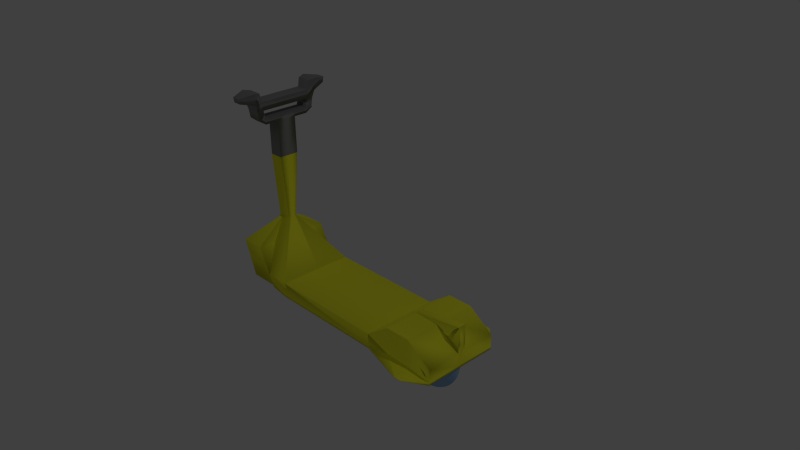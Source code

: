 # Source: SL-RollerFinal_Shot1_.blend  (saved by Blender 2.76.0; exported with 4.5.12 LTS)
import bpy
from mathutils import Matrix  # noqa: F401  (used for matrix-valued properties, if any)

bpy.ops.wm.read_factory_settings(use_empty=True)
scene = bpy.context.scene
scene.name = 'Scene'

# ---- collections
col_collection_1 = bpy.data.collections.new('Collection 1'); scene.collection.children.link(col_collection_1)

# ---- materials (node trees are filled in below, after node groups)
mat_r_der = bpy.data.materials.new('Räder')
mat_r_der.alpha_threshold = 0.0
mat_r_der.diffuse_color = (0.2968, 0.5016, 0.8, 1.0)
mat_r_der.roughness = 0.5
mat_rollerfarbe = bpy.data.materials.new('RollerFarbe')
mat_rollerfarbe.alpha_threshold = 0.0
mat_rollerfarbe.diffuse_color = (1.0, 0.9967, 0.04298, 1.0)
mat_rollerfarbe.roughness = 0.5
mat_rollerfarbe.line_color = (0.0, 0.0, 0.0, 1.0)
mat_rollermetall = bpy.data.materials.new('RollerMetall')
mat_rollermetall.alpha_threshold = 0.0
mat_rollermetall.diffuse_color = (0.2738, 0.2738, 0.2738, 1.0)
mat_rollermetall.roughness = 0.5

# ---- material node trees

# ---- world
world_world = bpy.data.worlds.new('World'); scene.world = world_world
world_world.color = (0.05088, 0.05088, 0.05088)
world_world.use_sun_shadow = False
world_world.sun_shadow_jitter_overblur = 0.0
world_world.cycles.sampling_method = 'MANUAL'
world_world.cycles.sample_map_resolution = 256

# ---- cameras
cam_camera = bpy.data.cameras.new('Camera')
cam_camera.clip_end = 100.0
cam_camera.lens = 35.0
cam_camera.sensor_width = 32.0
cam_camera.sensor_height = 18.0
cam_camera.ortho_scale = 7.314
cam_camera.dof.focus_distance = 0.0

# ---- lights
light_lamp = bpy.data.lights.new('Lamp', 'POINT')
light_lamp.transmission_factor = 0.0
light_lamp.cutoff_distance = 30.0
light_lamp.energy = 100.0
light_lamp.shadow_buffer_clip_start = 1.001
light_lamp.shadow_soft_size = 0.1
light_lamp.shadow_maximum_resolution = 0.006
light_lamp.use_absolute_resolution = True
light_lamp.cycles.use_multiple_importance_sampling = False

# ---- meshes
me_sphere_001 = bpy.data.meshes.new('Sphere.001')
me_sphere_001.from_pydata([(-0.1951, -1.907e-06, 0.9808), (-0.3827, -1.907e-06, 0.9239), (-0.5556, -1.907e-06, 0.8315), (-0.7071, -1.907e-06, 0.7071), (-0.8315, -1.907e-06, 0.5556), (-0.9239, -1.907e-06, 0.3827), (-0.9808, -1.907e-06, 0.1951), (-1.0, -1.907e-06, 1.49e-07), (-0.9808, -1.907e-06, -0.1951), (-0.9239, -1.907e-06, -0.3827), (-0.8315, -1.907e-06, -0.5556), (-0.7071, -1.907e-06, -0.7071), (-0.5556, -1.907e-06, -0.8315), (-0.3827, -1.907e-06, -0.9239), (-0.1951, -1.907e-06, -0.9808), (-0.1913, 0.07495, 0.9808), (-0.3753, 0.147, 0.9239), (-0.5449, 0.2134, 0.8315), (-0.6935, 0.2717, 0.7071), (-0.8155, 0.3194, 0.5556), (-0.9061, 0.3549, 0.3827), (-0.9619, 0.3768, 0.1951), (-0.9808, 0.3842, 1.49e-07), (-0.9619, 0.3768, -0.1951), (-0.9061, 0.3549, -0.3827), (-0.8155, 0.3194, -0.5556), (-0.6935, 0.2717, -0.7071), (-0.5449, 0.2134, -0.8315), (-0.3753, 0.147, -0.9239), (-0.1913, 0.07495, -0.9808), (-0.1802, 0.147, 0.9808), (-0.3536, 0.2884, 0.9239), (-0.5133, 0.4187, 0.8315), (-0.6533, 0.5329, 0.7071), (-0.7682, 0.6266, 0.5556), (-0.8536, 0.6962, 0.3827), (-0.9061, 0.7391, 0.1951), (-0.9239, 0.7536, 1.49e-07), (-0.9061, 0.7391, -0.1951), (-0.8536, 0.6962, -0.3827), (-0.7682, 0.6266, -0.5556), (-0.6533, 0.5329, -0.7071), (-0.5133, 0.4187, -0.8315), (-0.3536, 0.2884, -0.9239), (-0.1802, 0.147, -0.9808), (-0.1622, 0.2134, 0.9808), (-0.3182, 0.4187, 0.9239), (-0.4619, 0.6078, 0.8315), (-0.5879, 0.7736, 0.7071), (-0.6913, 0.9097, 0.5556), (-0.7682, 1.011, 0.3827), (-0.8155, 1.073, 0.1951), (-0.8315, 1.094, 1.49e-07), (-0.8155, 1.073, -0.1951), (-0.7682, 1.011, -0.3827), (-0.6913, 0.9097, -0.5556), (-0.5879, 0.7736, -0.7071), (-0.4619, 0.6078, -0.8315), (-0.3182, 0.4187, -0.9239), (-0.1622, 0.2134, -0.9808), (-0.138, 0.2717, 0.9808), (-0.2706, 0.5329, 0.9239), (-0.3928, 0.7736, 0.8315), (-0.5, 0.9846, 0.7071), (-0.5879, 1.158, 0.5556), (-0.6533, 1.286, 0.3827), (-0.6935, 1.366, 0.1951), (-0.7071, 1.392, 1.49e-07), (-0.6935, 1.366, -0.1951), (-0.6533, 1.286, -0.3827), (-0.5879, 1.158, -0.5556), (-0.5, 0.9846, -0.7071), (-0.3928, 0.7736, -0.8315), (-0.2706, 0.5329, -0.9239), (-0.1379, 0.2717, -0.9808), (-0.1084, 0.3194, 0.9808), (-0.2126, 0.6266, 0.9239), (-0.3087, 0.9097, 0.8315), (-0.3928, 1.158, 0.7071), (-0.4619, 1.361, 0.5556), (-0.5133, 1.513, 0.3827), (-0.5449, 1.606, 0.1951), (-0.5556, 1.637, 1.49e-07), (-0.5449, 1.606, -0.1951), (-0.5133, 1.513, -0.3827), (-0.4619, 1.361, -0.5556), (-0.3928, 1.158, -0.7071), (-0.3087, 0.9097, -0.8315), (-0.2126, 0.6266, -0.9239), (-0.1084, 0.3194, -0.9808), (-0.07466, 0.3549, 0.9808), (-0.1464, 0.6962, 0.9239), (-0.2126, 1.011, 0.8315), (-0.2706, 1.286, 0.7071), (-0.3182, 1.513, 0.5556), (-0.3536, 1.681, 0.3827), (-0.3753, 1.784, 0.1951), (-0.3827, 1.819, 1.49e-07), (-0.3753, 1.784, -0.1951), (-0.3536, 1.681, -0.3827), (-0.3182, 1.513, -0.5556), (-0.2706, 1.286, -0.7071), (-0.2126, 1.011, -0.8315), (-0.1464, 0.6962, -0.9239), (-0.07466, 0.3549, -0.9808), (-0.03806, 0.3768, 0.9808), (-0.07466, 0.7391, 0.9239), (-0.1084, 1.073, 0.8315), (-0.1379, 1.366, 0.7071), (-0.1622, 1.606, 0.5556), (-0.1802, 1.784, 0.3827), (-0.1913, 1.894, 0.1951), (-0.1951, 1.931, 1.49e-07), (-0.1913, 1.894, -0.1951), (-0.1802, 1.784, -0.3827), (-0.1622, 1.606, -0.5556), (-0.1379, 1.366, -0.7071), (-0.1084, 1.073, -0.8315), (-0.07466, 0.7391, -0.9239), (-0.03806, 0.3768, -0.9808), (-5.364e-07, 0.3842, 0.9808), (-5.364e-07, 0.7536, 0.9239), (-5.364e-07, 1.094, 0.8315), (-5.364e-07, 1.392, 0.7071), (-5.364e-07, 1.637, 0.5556), (-5.364e-07, 1.819, 0.3827), (-5.364e-07, 1.931, 0.1951), (-5.364e-07, 1.969, 1.49e-07), (-5.364e-07, 1.931, -0.1951), (-5.364e-07, 1.819, -0.3827), (-5.364e-07, 1.637, -0.5556), (-5.364e-07, 1.392, -0.7071), (-5.364e-07, 1.094, -0.8315), (-5.364e-07, 0.7536, -0.9239), (-5.364e-07, 0.3842, -0.9808), (0.03806, 0.3768, 0.9808), (0.07466, 0.7391, 0.9239), (0.1084, 1.073, 0.8315), (0.1379, 1.366, 0.7071), (0.1622, 1.606, 0.5556), (0.1802, 1.784, 0.3827), (0.1913, 1.894, 0.1951), (0.1951, 1.931, 1.49e-07), (0.1913, 1.894, -0.1951), (0.1802, 1.784, -0.3827), (0.1622, 1.606, -0.5556), (0.1379, 1.366, -0.7071), (0.1084, 1.073, -0.8315), (0.07466, 0.7391, -0.9239), (0.03806, 0.3768, -0.9808), (0.07466, 0.3549, 0.9808), (0.1464, 0.6962, 0.9239), (0.2126, 1.011, 0.8315), (0.2706, 1.286, 0.7071), (0.3182, 1.513, 0.5556), (0.3536, 1.681, 0.3827), (0.3753, 1.784, 0.1951), (0.3827, 1.819, 1.49e-07), (0.3753, 1.784, -0.1951), (0.3536, 1.681, -0.3827), (0.3182, 1.513, -0.5556), (0.2706, 1.286, -0.7071), (0.2126, 1.011, -0.8315), (0.1464, 0.6962, -0.9239), (0.07466, 0.3549, -0.9808), (0.1084, 0.3194, 0.9808), (0.2126, 0.6266, 0.9239), (0.3087, 0.9097, 0.8315), (0.3928, 1.158, 0.7071), (0.4619, 1.361, 0.5556), (0.5133, 1.513, 0.3827), (0.5449, 1.606, 0.1951), (0.5556, 1.637, 1.49e-07), (0.5449, 1.606, -0.1951), (0.5133, 1.513, -0.3827), (0.4619, 1.361, -0.5556), (0.3928, 1.158, -0.7071), (0.3087, 0.9097, -0.8315), (0.2126, 0.6266, -0.9239), (0.1084, 0.3194, -0.9808), (0.1379, 0.2717, 0.9808), (0.2706, 0.5329, 0.9239), (0.3928, 0.7736, 0.8315), (0.5, 0.9846, 0.7071), (0.5879, 1.158, 0.5556), (0.6533, 1.286, 0.3827), (0.6935, 1.366, 0.1951), (0.7071, 1.392, 1.49e-07), (0.6935, 1.366, -0.1951), (0.6533, 1.286, -0.3827), (0.5879, 1.158, -0.5556), (0.5, 0.9846, -0.7071), (0.3928, 0.7736, -0.8315), (0.2706, 0.5329, -0.9239), (0.1379, 0.2717, -0.9808), (0.1622, 0.2134, 0.9808), (0.3182, 0.4187, 0.9239), (0.4619, 0.6078, 0.8315), (0.5879, 0.7736, 0.7071), (0.6913, 0.9097, 0.5556), (0.7682, 1.011, 0.3827), (0.8155, 1.073, 0.1951), (0.8315, 1.094, 1.49e-07), (0.8155, 1.073, -0.1951), (0.7682, 1.011, -0.3827), (0.6913, 0.9097, -0.5556), (0.5879, 0.7736, -0.7071), (0.4619, 0.6078, -0.8315), (0.3182, 0.4187, -0.9239), (0.1622, 0.2134, -0.9808), (0.1802, 0.147, 0.9808), (0.3536, 0.2884, 0.9239), (0.5133, 0.4187, 0.8315), (0.6533, 0.5329, 0.7071), (0.7682, 0.6266, 0.5556), (0.8536, 0.6962, 0.3827), (0.9061, 0.7391, 0.1951), (0.9239, 0.7536, 1.49e-07), (0.9061, 0.7391, -0.1951), (0.8536, 0.6962, -0.3827), (0.7682, 0.6266, -0.5556), (0.6533, 0.5329, -0.7071), (0.5133, 0.4187, -0.8315), (0.3536, 0.2884, -0.9239), (0.1802, 0.147, -0.9808), (0.1913, 0.07495, 0.9808), (0.3753, 0.147, 0.9239), (0.5449, 0.2134, 0.8315), (0.6935, 0.2717, 0.7071), (0.8155, 0.3194, 0.5556), (0.9061, 0.3549, 0.3827), (0.9619, 0.3768, 0.1951), (0.9808, 0.3842, 1.49e-07), (0.9619, 0.3768, -0.1951), (0.9061, 0.3549, -0.3827), (0.8155, 0.3194, -0.5556), (0.6935, 0.2717, -0.7071), (0.5449, 0.2134, -0.8315), (0.3753, 0.147, -0.9239), (0.1913, 0.07495, -0.9808), (0.1951, -1.907e-06, 0.9808), (0.3827, -1.907e-06, 0.9239), (0.5556, -1.907e-06, 0.8315), (0.7071, -1.907e-06, 0.7071), (0.8315, -1.907e-06, 0.5556), (0.9239, -1.907e-06, 0.3827), (0.9808, -1.907e-06, 0.1951), (1.0, -1.907e-06, 1.49e-07), (0.9808, -1.907e-06, -0.1951), (0.9239, -1.907e-06, -0.3827), (0.8315, -1.907e-06, -0.5556), (0.7071, -1.907e-06, -0.7071), (0.5556, -1.907e-06, -0.8315), (0.3827, -1.907e-06, -0.9239), (0.1951, -1.907e-06, -0.9808), (0.1913, -0.07495, 0.9808), (0.3753, -0.147, 0.9239), (0.5449, -0.2134, 0.8315), (0.6935, -0.2717, 0.7071), (0.8155, -0.3194, 0.5556), (0.9061, -0.3549, 0.3827), (0.9619, -0.3768, 0.1951), (0.9808, -0.3842, 1.49e-07), (0.9619, -0.3768, -0.1951), (0.9061, -0.3549, -0.3827), (0.8155, -0.3194, -0.5556), (0.6935, -0.2717, -0.7071), (0.5449, -0.2134, -0.8315), (0.3753, -0.147, -0.9239), (0.1913, -0.07495, -0.9808), (0.1802, -0.147, 0.9808), (0.3536, -0.2884, 0.9239), (0.5133, -0.4187, 0.8315), (0.6533, -0.5329, 0.7071), (0.7682, -0.6266, 0.5556), (0.8536, -0.6962, 0.3827), (0.9061, -0.7391, 0.1951), (0.9239, -0.7536, 1.49e-07), (0.9061, -0.7391, -0.1951), (0.8536, -0.6962, -0.3827), (0.7682, -0.6266, -0.5556), (0.6533, -0.5329, -0.7071), (0.5133, -0.4187, -0.8315), (0.3536, -0.2884, -0.9239), (0.1802, -0.147, -0.9808), (0.1622, -0.2134, 0.9808), (0.3182, -0.4187, 0.9239), (0.4619, -0.6078, 0.8315), (0.5879, -0.7736, 0.7071), (0.6913, -0.9097, 0.5556), (0.7682, -1.011, 0.3827), (0.8155, -1.073, 0.1951), (0.8315, -1.094, 1.49e-07), (0.8155, -1.073, -0.1951), (0.7682, -1.011, -0.3827), (0.6913, -0.9097, -0.5556), (0.5879, -0.7736, -0.7071), (0.4619, -0.6078, -0.8315), (0.3182, -0.4187, -0.9239), (0.1622, -0.2134, -0.9808), (0.1379, -0.2717, 0.9808), (0.2706, -0.5329, 0.9239), (0.3928, -0.7736, 0.8315), (0.5, -0.9846, 0.7071), (0.5879, -1.158, 0.5556), (0.6533, -1.286, 0.3827), (0.6935, -1.366, 0.1951), (0.7071, -1.392, 1.49e-07), (0.6935, -1.366, -0.1951), (0.6533, -1.286, -0.3827), (0.5879, -1.158, -0.5556), (0.5, -0.9846, -0.7071), (0.3928, -0.7736, -0.8315), (0.2706, -0.5329, -0.9239), (0.1379, -0.2717, -0.9808), (0.1084, -0.3194, 0.9808), (0.2126, -0.6266, 0.9239), (0.3087, -0.9097, 0.8315), (0.3928, -1.158, 0.7071), (0.4619, -1.361, 0.5556), (0.5133, -1.513, 0.3827), (0.5449, -1.606, 0.1951), (0.5556, -1.637, 1.49e-07), (0.5449, -1.606, -0.1951), (0.5133, -1.513, -0.3827), (0.4619, -1.361, -0.5556), (0.3928, -1.158, -0.7071), (0.3087, -0.9097, -0.8315), (0.2126, -0.6266, -0.9239), (0.1084, -0.3194, -0.9808), (-5.364e-07, -1.907e-06, -1.0), (0.07466, -0.3549, 0.9808), (0.1464, -0.6962, 0.9239), (0.2126, -1.011, 0.8315), (0.2706, -1.286, 0.7071), (0.3182, -1.513, 0.5556), (0.3536, -1.681, 0.3827), (0.3753, -1.784, 0.1951), (0.3827, -1.819, 1.49e-07), (0.3753, -1.784, -0.1951), (0.3536, -1.681, -0.3827), (0.3182, -1.513, -0.5556), (0.2706, -1.286, -0.7071), (0.2126, -1.011, -0.8315), (0.1464, -0.6962, -0.9239), (0.07466, -0.3549, -0.9808), (0.03806, -0.3768, 0.9808), (0.07466, -0.7391, 0.9239), (0.1084, -1.073, 0.8315), (0.1379, -1.366, 0.7071), (0.1622, -1.606, 0.5556), (0.1802, -1.784, 0.3827), (0.1913, -1.894, 0.1951), (0.1951, -1.931, 1.49e-07), (0.1913, -1.894, -0.1951), (0.1802, -1.784, -0.3827), (0.1622, -1.606, -0.5556), (0.1379, -1.366, -0.7071), (0.1084, -1.073, -0.8315), (0.07466, -0.7391, -0.9239), (0.03806, -0.3768, -0.9808), (-5.364e-07, -0.3842, 0.9808), (-5.364e-07, -0.7536, 0.9239), (-5.364e-07, -1.094, 0.8315), (-5.364e-07, -1.392, 0.7071), (-5.364e-07, -1.637, 0.5556), (-5.364e-07, -1.819, 0.3827), (-5.364e-07, -1.931, 0.1951), (-5.364e-07, -1.969, 1.49e-07), (-5.364e-07, -1.931, -0.1951), (-5.364e-07, -1.819, -0.3827), (-5.364e-07, -1.637, -0.5556), (-5.364e-07, -1.392, -0.7071), (-5.364e-07, -1.094, -0.8315), (-5.364e-07, -0.7536, -0.9239), (-5.364e-07, -0.3842, -0.9808), (-0.03806, -0.3768, 0.9808), (-0.07466, -0.7391, 0.9239), (-0.1084, -1.073, 0.8315), (-0.138, -1.366, 0.7071), (-0.1622, -1.606, 0.5556), (-0.1802, -1.784, 0.3827), (-0.1913, -1.894, 0.1951), (-0.1951, -1.931, 1.49e-07), (-0.1913, -1.894, -0.1951), (-0.1802, -1.784, -0.3827), (-0.1622, -1.606, -0.5556), (-0.138, -1.366, -0.7071), (-0.1084, -1.073, -0.8315), (-0.07466, -0.7391, -0.9239), (-0.03806, -0.3768, -0.9808), (-0.07466, -0.3549, 0.9808), (-0.1464, -0.6962, 0.9239), (-0.2126, -1.011, 0.8315), (-0.2706, -1.286, 0.7071), (-0.3182, -1.513, 0.5556), (-0.3536, -1.681, 0.3827), (-0.3753, -1.784, 0.1951), (-0.3827, -1.819, 1.49e-07), (-0.3753, -1.784, -0.1951), (-0.3536, -1.681, -0.3827), (-0.3182, -1.513, -0.5556), (-0.2706, -1.286, -0.7071), (-0.2126, -1.011, -0.8315), (-0.1464, -0.6962, -0.9239), (-0.07466, -0.3549, -0.9808), (-0.1084, -0.3194, 0.9808), (-0.2126, -0.6266, 0.9239), (-0.3087, -0.9097, 0.8315), (-0.3928, -1.158, 0.7071), (-0.4619, -1.361, 0.5556), (-0.5133, -1.513, 0.3827), (-0.5449, -1.606, 0.1951), (-0.5556, -1.637, 1.49e-07), (-0.5449, -1.606, -0.1951), (-0.5133, -1.513, -0.3827), (-0.4619, -1.361, -0.5556), (-0.3928, -1.158, -0.7071), (-0.3087, -0.9097, -0.8315), (-0.2126, -0.6266, -0.9239), (-0.1084, -0.3194, -0.9808), (-0.138, -0.2717, 0.9808), (-0.2706, -0.5329, 0.9239), (-0.3928, -0.7736, 0.8315), (-0.5, -0.9846, 0.7071), (-0.5879, -1.158, 0.5556), (-0.6533, -1.286, 0.3827), (-0.6935, -1.366, 0.1951), (-0.7071, -1.392, 1.49e-07), (-0.6935, -1.366, -0.1951), (-0.6533, -1.286, -0.3827), (-0.5879, -1.158, -0.5556), (-0.5, -0.9846, -0.7071), (-0.3928, -0.7736, -0.8315), (-0.2706, -0.5329, -0.9239), (-0.1379, -0.2717, -0.9808), (-0.1622, -0.2134, 0.9808), (-0.3182, -0.4187, 0.9239), (-0.4619, -0.6078, 0.8315), (-0.5879, -0.7736, 0.7071), (-0.6913, -0.9097, 0.5556), (-0.7682, -1.011, 0.3827), (-0.8155, -1.073, 0.1951), (-0.8315, -1.094, 1.49e-07), (-0.8155, -1.073, -0.1951), (-0.7682, -1.011, -0.3827), (-0.6913, -0.9097, -0.5556), (-0.5879, -0.7736, -0.7071), (-0.4619, -0.6078, -0.8315), (-0.3182, -0.4187, -0.9239), (-0.1622, -0.2134, -0.9808), (-5.364e-07, -1.907e-06, 1.0), (-0.1802, -0.147, 0.9808), (-0.3536, -0.2884, 0.9239), (-0.5133, -0.4187, 0.8315), (-0.6533, -0.5329, 0.7071), (-0.7682, -0.6266, 0.5556), (-0.8536, -0.6962, 0.3827), (-0.9061, -0.7391, 0.1951), (-0.9239, -0.7536, 1.49e-07), (-0.9061, -0.7391, -0.1951), (-0.8536, -0.6962, -0.3827), (-0.7682, -0.6266, -0.5556), (-0.6533, -0.5329, -0.7071), (-0.5133, -0.4187, -0.8315), (-0.3536, -0.2884, -0.9239), (-0.1802, -0.147, -0.9808), (-0.1913, -0.07495, 0.9808), (-0.3753, -0.147, 0.9239), (-0.5449, -0.2134, 0.8315), (-0.6935, -0.2717, 0.7071), (-0.8155, -0.3194, 0.5556), (-0.9061, -0.3549, 0.3827), (-0.9619, -0.3768, 0.1951), (-0.9808, -0.3842, 1.49e-07), (-0.9619, -0.3768, -0.1951), (-0.9061, -0.3549, -0.3827), (-0.8155, -0.3194, -0.5556), (-0.6935, -0.2717, -0.7071), (-0.5449, -0.2134, -0.8315), (-0.3753, -0.147, -0.9239), (-0.1913, -0.07495, -0.9808)], [], [(14, 13, 28, 29), (7, 6, 21, 22), (8, 7, 22, 23), (1, 0, 15, 16), (9, 8, 23, 24), (2, 1, 16, 17), (10, 9, 24, 25), (3, 2, 17, 18), (11, 10, 25, 26), (4, 3, 18, 19), (12, 11, 26, 27), (5, 4, 19, 20), (13, 12, 27, 28), (6, 5, 20, 21), (28, 27, 42, 43), (21, 20, 35, 36), (29, 28, 43, 44), (22, 21, 36, 37), (23, 22, 37, 38), (16, 15, 30, 31), (24, 23, 38, 39), (17, 16, 31, 32), (25, 24, 39, 40), (18, 17, 32, 33), (26, 25, 40, 41), (19, 18, 33, 34), (27, 26, 41, 42), (20, 19, 34, 35), (32, 31, 46, 47), (40, 39, 54, 55), (33, 32, 47, 48), (41, 40, 55, 56), (34, 33, 48, 49), (42, 41, 56, 57), (35, 34, 49, 50), (43, 42, 57, 58), (36, 35, 50, 51), (44, 43, 58, 59), (37, 36, 51, 52), (38, 37, 52, 53), (31, 30, 45, 46), (39, 38, 53, 54), (51, 50, 65, 66), (59, 58, 73, 74), (52, 51, 66, 67), (53, 52, 67, 68), (46, 45, 60, 61), (54, 53, 68, 69), (47, 46, 61, 62), (55, 54, 69, 70), (48, 47, 62, 63), (56, 55, 70, 71), (49, 48, 63, 64), (57, 56, 71, 72), (50, 49, 64, 65), (58, 57, 72, 73), (70, 69, 84, 85), (63, 62, 77, 78), (71, 70, 85, 86), (64, 63, 78, 79), (72, 71, 86, 87), (65, 64, 79, 80), (73, 72, 87, 88), (66, 65, 80, 81), (74, 73, 88, 89), (67, 66, 81, 82), (68, 67, 82, 83), (61, 60, 75, 76), (69, 68, 83, 84), (62, 61, 76, 77), (89, 88, 103, 104), (82, 81, 96, 97), (83, 82, 97, 98), (76, 75, 90, 91), (84, 83, 98, 99), (77, 76, 91, 92), (85, 84, 99, 100), (78, 77, 92, 93), (86, 85, 100, 101), (79, 78, 93, 94), (87, 86, 101, 102), (80, 79, 94, 95), (88, 87, 102, 103), (81, 80, 95, 96), (93, 92, 107, 108), (101, 100, 115, 116), (94, 93, 108, 109), (102, 101, 116, 117), (95, 94, 109, 110), (103, 102, 117, 118), (96, 95, 110, 111), (104, 103, 118, 119), (97, 96, 111, 112), (98, 97, 112, 113), (91, 90, 105, 106), (99, 98, 113, 114), (92, 91, 106, 107), (100, 99, 114, 115), (112, 111, 126, 127), (113, 112, 127, 128), (106, 105, 120, 121), (114, 113, 128, 129), (107, 106, 121, 122), (115, 114, 129, 130), (108, 107, 122, 123), (116, 115, 130, 131), (109, 108, 123, 124), (117, 116, 131, 132), (110, 109, 124, 125), (118, 117, 132, 133), (111, 110, 125, 126), (119, 118, 133, 134), (131, 130, 145, 146), (124, 123, 138, 139), (132, 131, 146, 147), (125, 124, 139, 140), (133, 132, 147, 148), (126, 125, 140, 141), (134, 133, 148, 149), (127, 126, 141, 142), (128, 127, 142, 143), (121, 120, 135, 136), (129, 128, 143, 144), (122, 121, 136, 137), (130, 129, 144, 145), (123, 122, 137, 138), (143, 142, 157, 158), (136, 135, 150, 151), (144, 143, 158, 159), (137, 136, 151, 152), (145, 144, 159, 160), (138, 137, 152, 153), (146, 145, 160, 161), (139, 138, 153, 154), (147, 146, 161, 162), (140, 139, 154, 155), (148, 147, 162, 163), (141, 140, 155, 156), (149, 148, 163, 164), (142, 141, 156, 157), (162, 161, 176, 177), (155, 154, 169, 170), (163, 162, 177, 178), (156, 155, 170, 171), (164, 163, 178, 179), (157, 156, 171, 172), (158, 157, 172, 173), (151, 150, 165, 166), (159, 158, 173, 174), (152, 151, 166, 167), (160, 159, 174, 175), (153, 152, 167, 168), (161, 160, 175, 176), (154, 153, 168, 169), (166, 165, 180, 181), (174, 173, 188, 189), (167, 166, 181, 182), (175, 174, 189, 190), (168, 167, 182, 183), (176, 175, 190, 191), (169, 168, 183, 184), (177, 176, 191, 192), (170, 169, 184, 185), (178, 177, 192, 193), (171, 170, 185, 186), (179, 178, 193, 194), (172, 171, 186, 187), (173, 172, 187, 188), (185, 184, 199, 200), (193, 192, 207, 208), (186, 185, 200, 201), (194, 193, 208, 209), (187, 186, 201, 202), (188, 187, 202, 203), (181, 180, 195, 196), (189, 188, 203, 204), (182, 181, 196, 197), (190, 189, 204, 205), (183, 182, 197, 198), (191, 190, 205, 206), (184, 183, 198, 199), (192, 191, 206, 207), (204, 203, 218, 219), (197, 196, 211, 212), (205, 204, 219, 220), (198, 197, 212, 213), (206, 205, 220, 221), (199, 198, 213, 214), (207, 206, 221, 222), (200, 199, 214, 215), (208, 207, 222, 223), (201, 200, 215, 216), (209, 208, 223, 224), (202, 201, 216, 217), (203, 202, 217, 218), (196, 195, 210, 211), (223, 222, 237, 238), (216, 215, 230, 231), (224, 223, 238, 239), (217, 216, 231, 232), (218, 217, 232, 233), (211, 210, 225, 226), (219, 218, 233, 234), (212, 211, 226, 227), (220, 219, 234, 235), (213, 212, 227, 228), (221, 220, 235, 236), (214, 213, 228, 229), (222, 221, 236, 237), (215, 214, 229, 230), (227, 226, 241, 242), (235, 234, 249, 250), (228, 227, 242, 243), (236, 235, 250, 251), (229, 228, 243, 244), (237, 236, 251, 252), (230, 229, 244, 245), (238, 237, 252, 253), (231, 230, 245, 246), (239, 238, 253, 254), (232, 231, 246, 247), (233, 232, 247, 248), (226, 225, 240, 241), (234, 233, 248, 249), (246, 245, 260, 261), (254, 253, 268, 269), (247, 246, 261, 262), (248, 247, 262, 263), (241, 240, 255, 256), (249, 248, 263, 264), (242, 241, 256, 257), (250, 249, 264, 265), (243, 242, 257, 258), (251, 250, 265, 266), (244, 243, 258, 259), (252, 251, 266, 267), (245, 244, 259, 260), (253, 252, 267, 268), (265, 264, 279, 280), (258, 257, 272, 273), (266, 265, 280, 281), (259, 258, 273, 274), (267, 266, 281, 282), (260, 259, 274, 275), (268, 267, 282, 283), (261, 260, 275, 276), (269, 268, 283, 284), (262, 261, 276, 277), (263, 262, 277, 278), (256, 255, 270, 271), (264, 263, 278, 279), (257, 256, 271, 272), (284, 283, 298, 299), (277, 276, 291, 292), (278, 277, 292, 293), (271, 270, 285, 286), (279, 278, 293, 294), (272, 271, 286, 287), (280, 279, 294, 295), (273, 272, 287, 288), (281, 280, 295, 296), (274, 273, 288, 289), (282, 281, 296, 297), (275, 274, 289, 290), (283, 282, 297, 298), (276, 275, 290, 291), (296, 295, 310, 311), (289, 288, 303, 304), (297, 296, 311, 312), (290, 289, 304, 305), (298, 297, 312, 313), (291, 290, 305, 306), (299, 298, 313, 314), (292, 291, 306, 307), (293, 292, 307, 308), (286, 285, 300, 301), (294, 293, 308, 309), (287, 286, 301, 302), (295, 294, 309, 310), (288, 287, 302, 303), (308, 307, 322, 323), (301, 300, 315, 316), (309, 308, 323, 324), (302, 301, 316, 317), (310, 309, 324, 325), (303, 302, 317, 318), (311, 310, 325, 326), (304, 303, 318, 319), (312, 311, 326, 327), (305, 304, 319, 320), (313, 312, 327, 328), (306, 305, 320, 321), (314, 313, 328, 329), (307, 306, 321, 322), (319, 318, 334, 335), (327, 326, 342, 343), (320, 319, 335, 336), (328, 327, 343, 344), (321, 320, 336, 337), (329, 328, 344, 345), (322, 321, 337, 338), (323, 322, 338, 339), (316, 315, 331, 332), (324, 323, 339, 340), (317, 316, 332, 333), (325, 324, 340, 341), (318, 317, 333, 334), (326, 325, 341, 342), (339, 338, 353, 354), (332, 331, 346, 347), (340, 339, 354, 355), (333, 332, 347, 348), (341, 340, 355, 356), (334, 333, 348, 349), (342, 341, 356, 357), (335, 334, 349, 350), (343, 342, 357, 358), (336, 335, 350, 351), (344, 343, 358, 359), (337, 336, 351, 352), (345, 344, 359, 360), (338, 337, 352, 353), (358, 357, 372, 373), (351, 350, 365, 366), (359, 358, 373, 374), (352, 351, 366, 367), (360, 359, 374, 375), (353, 352, 367, 368), (354, 353, 368, 369), (347, 346, 361, 362), (355, 354, 369, 370), (348, 347, 362, 363), (356, 355, 370, 371), (349, 348, 363, 364), (357, 356, 371, 372), (350, 349, 364, 365), (362, 361, 376, 377), (370, 369, 384, 385), (363, 362, 377, 378), (371, 370, 385, 386), (364, 363, 378, 379), (372, 371, 386, 387), (365, 364, 379, 380), (373, 372, 387, 388), (366, 365, 380, 381), (374, 373, 388, 389), (367, 366, 381, 382), (375, 374, 389, 390), (368, 367, 382, 383), (369, 368, 383, 384), (381, 380, 395, 396), (389, 388, 403, 404), (382, 381, 396, 397), (390, 389, 404, 405), (383, 382, 397, 398), (384, 383, 398, 399), (377, 376, 391, 392), (385, 384, 399, 400), (378, 377, 392, 393), (386, 385, 400, 401), (379, 378, 393, 394), (387, 386, 401, 402), (380, 379, 394, 395), (388, 387, 402, 403), (400, 399, 414, 415), (393, 392, 407, 408), (401, 400, 415, 416), (394, 393, 408, 409), (402, 401, 416, 417), (395, 394, 409, 410), (403, 402, 417, 418), (396, 395, 410, 411), (404, 403, 418, 419), (397, 396, 411, 412), (405, 404, 419, 420), (398, 397, 412, 413), (399, 398, 413, 414), (392, 391, 406, 407), (419, 418, 433, 434), (412, 411, 426, 427), (420, 419, 434, 435), (413, 412, 427, 428), (414, 413, 428, 429), (407, 406, 421, 422), (415, 414, 429, 430), (408, 407, 422, 423), (416, 415, 430, 431), (409, 408, 423, 424), (417, 416, 431, 432), (410, 409, 424, 425), (418, 417, 432, 433), (411, 410, 425, 426), (431, 430, 445, 446), (424, 423, 438, 439), (432, 431, 446, 447), (425, 424, 439, 440), (433, 432, 447, 448), (426, 425, 440, 441), (434, 433, 448, 449), (427, 426, 441, 442), (435, 434, 449, 450), (428, 427, 442, 443), (429, 428, 443, 444), (422, 421, 436, 437), (430, 429, 444, 445), (423, 422, 437, 438), (450, 449, 465, 466), (443, 442, 458, 459), (444, 443, 459, 460), (437, 436, 452, 453), (445, 444, 460, 461), (438, 437, 453, 454), (446, 445, 461, 462), (439, 438, 454, 455), (447, 446, 462, 463), (440, 439, 455, 456), (448, 447, 463, 464), (441, 440, 456, 457), (449, 448, 464, 465), (442, 441, 457, 458), (455, 454, 469, 470), (463, 462, 477, 478), (456, 455, 470, 471), (464, 463, 478, 479), (457, 456, 471, 472), (465, 464, 479, 480), (458, 457, 472, 473), (466, 465, 480, 481), (459, 458, 473, 474), (460, 459, 474, 475), (453, 452, 467, 468), (461, 460, 475, 476), (454, 453, 468, 469), (462, 461, 476, 477), (0, 451, 15), (330, 14, 29), (15, 451, 30), (330, 29, 44), (30, 451, 45), (330, 44, 59), (45, 451, 60), (330, 59, 74), (60, 451, 75), (330, 74, 89), (75, 451, 90), (330, 89, 104), (90, 451, 105), (330, 104, 119), (105, 451, 120), (330, 119, 134), (120, 451, 135), (330, 134, 149), (330, 149, 164), (135, 451, 150), (150, 451, 165), (330, 164, 179), (165, 451, 180), (330, 179, 194), (180, 451, 195), (330, 194, 209), (195, 451, 210), (330, 209, 224), (210, 451, 225), (330, 224, 239), (225, 451, 240), (330, 239, 254), (240, 451, 255), (330, 254, 269), (255, 451, 270), (330, 269, 284), (270, 451, 285), (330, 284, 299), (285, 451, 300), (330, 299, 314), (300, 451, 315), (330, 314, 329), (315, 451, 331), (330, 329, 345), (331, 451, 346), (330, 345, 360), (346, 451, 361), (330, 360, 375), (361, 451, 376), (330, 375, 390), (376, 451, 391), (330, 390, 405), (391, 451, 406), (330, 405, 420), (406, 451, 421), (330, 420, 435), (421, 451, 436), (330, 435, 450), (436, 451, 452), (330, 450, 466), (452, 451, 467), (330, 466, 481), (474, 473, 6, 7), (467, 451, 0), (330, 481, 14), (475, 474, 7, 8), (468, 467, 0, 1), (476, 475, 8, 9), (469, 468, 1, 2), (477, 476, 9, 10), (470, 469, 2, 3), (478, 477, 10, 11), (471, 470, 3, 4), (479, 478, 11, 12), (472, 471, 4, 5), (480, 479, 12, 13), (473, 472, 5, 6), (481, 480, 13, 14)])
me_sphere_001.polygons.foreach_set('use_smooth', [True] * 512)
me_sphere_001.materials.append(mat_r_der)
me_sphere_001.use_remesh_preserve_volume = False
me_sphere_001.use_remesh_preserve_attributes = False
me_sphere_001.use_mirror_vertex_groups = False
me_sphere_001.update()
me_sphere = bpy.data.meshes.new('Sphere')
me_sphere.from_pydata([(-0.1951, -1.907e-06, 0.9808), (-0.3827, -1.907e-06, 0.9239), (-0.5556, -1.907e-06, 0.8315), (-0.7071, -1.907e-06, 0.7071), (-0.8315, -1.907e-06, 0.5556), (-0.9239, -1.907e-06, 0.3827), (-0.9808, -1.907e-06, 0.1951), (-1.0, -1.907e-06, 1.49e-07), (-0.9808, -1.907e-06, -0.1951), (-0.9239, -1.907e-06, -0.3827), (-0.8315, -1.907e-06, -0.5556), (-0.7071, -1.907e-06, -0.7071), (-0.5556, -1.907e-06, -0.8315), (-0.3827, -1.907e-06, -0.9239), (-0.1951, -1.907e-06, -0.9808), (-0.1913, 0.07495, 0.9808), (-0.3753, 0.147, 0.9239), (-0.5449, 0.2134, 0.8315), (-0.6935, 0.2717, 0.7071), (-0.8155, 0.3194, 0.5556), (-0.9061, 0.3549, 0.3827), (-0.9619, 0.3768, 0.1951), (-0.9808, 0.3842, 1.49e-07), (-0.9619, 0.3768, -0.1951), (-0.9061, 0.3549, -0.3827), (-0.8155, 0.3194, -0.5556), (-0.6935, 0.2717, -0.7071), (-0.5449, 0.2134, -0.8315), (-0.3753, 0.147, -0.9239), (-0.1913, 0.07495, -0.9808), (-0.1802, 0.147, 0.9808), (-0.3536, 0.2884, 0.9239), (-0.5133, 0.4187, 0.8315), (-0.6533, 0.5329, 0.7071), (-0.7682, 0.6266, 0.5556), (-0.8536, 0.6962, 0.3827), (-0.9061, 0.7391, 0.1951), (-0.9239, 0.7536, 1.49e-07), (-0.9061, 0.7391, -0.1951), (-0.8536, 0.6962, -0.3827), (-0.7682, 0.6266, -0.5556), (-0.6533, 0.5329, -0.7071), (-0.5133, 0.4187, -0.8315), (-0.3536, 0.2884, -0.9239), (-0.1802, 0.147, -0.9808), (-0.1622, 0.2134, 0.9808), (-0.3182, 0.4187, 0.9239), (-0.4619, 0.6078, 0.8315), (-0.5879, 0.7736, 0.7071), (-0.6913, 0.9097, 0.5556), (-0.7682, 1.011, 0.3827), (-0.8155, 1.073, 0.1951), (-0.8315, 1.094, 1.49e-07), (-0.8155, 1.073, -0.1951), (-0.7682, 1.011, -0.3827), (-0.6913, 0.9097, -0.5556), (-0.5879, 0.7736, -0.7071), (-0.4619, 0.6078, -0.8315), (-0.3182, 0.4187, -0.9239), (-0.1622, 0.2134, -0.9808), (-0.138, 0.2717, 0.9808), (-0.2706, 0.5329, 0.9239), (-0.3928, 0.7736, 0.8315), (-0.5, 0.9846, 0.7071), (-0.5879, 1.158, 0.5556), (-0.6533, 1.286, 0.3827), (-0.6935, 1.366, 0.1951), (-0.7071, 1.392, 1.49e-07), (-0.6935, 1.366, -0.1951), (-0.6533, 1.286, -0.3827), (-0.5879, 1.158, -0.5556), (-0.5, 0.9846, -0.7071), (-0.3928, 0.7736, -0.8315), (-0.2706, 0.5329, -0.9239), (-0.1379, 0.2717, -0.9808), (-0.1084, 0.3194, 0.9808), (-0.2126, 0.6266, 0.9239), (-0.3087, 0.9097, 0.8315), (-0.3928, 1.158, 0.7071), (-0.4619, 1.361, 0.5556), (-0.5133, 1.513, 0.3827), (-0.5449, 1.606, 0.1951), (-0.5556, 1.637, 1.49e-07), (-0.5449, 1.606, -0.1951), (-0.5133, 1.513, -0.3827), (-0.4619, 1.361, -0.5556), (-0.3928, 1.158, -0.7071), (-0.3087, 0.9097, -0.8315), (-0.2126, 0.6266, -0.9239), (-0.1084, 0.3194, -0.9808), (-0.07466, 0.3549, 0.9808), (-0.1464, 0.6962, 0.9239), (-0.2126, 1.011, 0.8315), (-0.2706, 1.286, 0.7071), (-0.3182, 1.513, 0.5556), (-0.3536, 1.681, 0.3827), (-0.3753, 1.784, 0.1951), (-0.3827, 1.819, 1.49e-07), (-0.3753, 1.784, -0.1951), (-0.3536, 1.681, -0.3827), (-0.3182, 1.513, -0.5556), (-0.2706, 1.286, -0.7071), (-0.2126, 1.011, -0.8315), (-0.1464, 0.6962, -0.9239), (-0.07466, 0.3549, -0.9808), (-0.03806, 0.3768, 0.9808), (-0.07466, 0.7391, 0.9239), (-0.1084, 1.073, 0.8315), (-0.1379, 1.366, 0.7071), (-0.1622, 1.606, 0.5556), (-0.1802, 1.784, 0.3827), (-0.1913, 1.894, 0.1951), (-0.1951, 1.931, 1.49e-07), (-0.1913, 1.894, -0.1951), (-0.1802, 1.784, -0.3827), (-0.1622, 1.606, -0.5556), (-0.1379, 1.366, -0.7071), (-0.1084, 1.073, -0.8315), (-0.07466, 0.7391, -0.9239), (-0.03806, 0.3768, -0.9808), (-5.364e-07, 0.3842, 0.9808), (-5.364e-07, 0.7536, 0.9239), (-5.364e-07, 1.094, 0.8315), (-5.364e-07, 1.392, 0.7071), (-5.364e-07, 1.637, 0.5556), (-5.364e-07, 1.819, 0.3827), (-5.364e-07, 1.931, 0.1951), (-5.364e-07, 1.969, 1.49e-07), (-5.364e-07, 1.931, -0.1951), (-5.364e-07, 1.819, -0.3827), (-5.364e-07, 1.637, -0.5556), (-5.364e-07, 1.392, -0.7071), (-5.364e-07, 1.094, -0.8315), (-5.364e-07, 0.7536, -0.9239), (-5.364e-07, 0.3842, -0.9808), (0.03806, 0.3768, 0.9808), (0.07466, 0.7391, 0.9239), (0.1084, 1.073, 0.8315), (0.1379, 1.366, 0.7071), (0.1622, 1.606, 0.5556), (0.1802, 1.784, 0.3827), (0.1913, 1.894, 0.1951), (0.1951, 1.931, 1.49e-07), (0.1913, 1.894, -0.1951), (0.1802, 1.784, -0.3827), (0.1622, 1.606, -0.5556), (0.1379, 1.366, -0.7071), (0.1084, 1.073, -0.8315), (0.07466, 0.7391, -0.9239), (0.03806, 0.3768, -0.9808), (0.07466, 0.3549, 0.9808), (0.1464, 0.6962, 0.9239), (0.2126, 1.011, 0.8315), (0.2706, 1.286, 0.7071), (0.3182, 1.513, 0.5556), (0.3536, 1.681, 0.3827), (0.3753, 1.784, 0.1951), (0.3827, 1.819, 1.49e-07), (0.3753, 1.784, -0.1951), (0.3536, 1.681, -0.3827), (0.3182, 1.513, -0.5556), (0.2706, 1.286, -0.7071), (0.2126, 1.011, -0.8315), (0.1464, 0.6962, -0.9239), (0.07466, 0.3549, -0.9808), (0.1084, 0.3194, 0.9808), (0.2126, 0.6266, 0.9239), (0.3087, 0.9097, 0.8315), (0.3928, 1.158, 0.7071), (0.4619, 1.361, 0.5556), (0.5133, 1.513, 0.3827), (0.5449, 1.606, 0.1951), (0.5556, 1.637, 1.49e-07), (0.5449, 1.606, -0.1951), (0.5133, 1.513, -0.3827), (0.4619, 1.361, -0.5556), (0.3928, 1.158, -0.7071), (0.3087, 0.9097, -0.8315), (0.2126, 0.6266, -0.9239), (0.1084, 0.3194, -0.9808), (0.1379, 0.2717, 0.9808), (0.2706, 0.5329, 0.9239), (0.3928, 0.7736, 0.8315), (0.5, 0.9846, 0.7071), (0.5879, 1.158, 0.5556), (0.6533, 1.286, 0.3827), (0.6935, 1.366, 0.1951), (0.7071, 1.392, 1.49e-07), (0.6935, 1.366, -0.1951), (0.6533, 1.286, -0.3827), (0.5879, 1.158, -0.5556), (0.5, 0.9846, -0.7071), (0.3928, 0.7736, -0.8315), (0.2706, 0.5329, -0.9239), (0.1379, 0.2717, -0.9808), (0.1622, 0.2134, 0.9808), (0.3182, 0.4187, 0.9239), (0.4619, 0.6078, 0.8315), (0.5879, 0.7736, 0.7071), (0.6913, 0.9097, 0.5556), (0.7682, 1.011, 0.3827), (0.8155, 1.073, 0.1951), (0.8315, 1.094, 1.49e-07), (0.8155, 1.073, -0.1951), (0.7682, 1.011, -0.3827), (0.6913, 0.9097, -0.5556), (0.5879, 0.7736, -0.7071), (0.4619, 0.6078, -0.8315), (0.3182, 0.4187, -0.9239), (0.1622, 0.2134, -0.9808), (0.1802, 0.147, 0.9808), (0.3536, 0.2884, 0.9239), (0.5133, 0.4187, 0.8315), (0.6533, 0.5329, 0.7071), (0.7682, 0.6266, 0.5556), (0.8536, 0.6962, 0.3827), (0.9061, 0.7391, 0.1951), (0.9239, 0.7536, 1.49e-07), (0.9061, 0.7391, -0.1951), (0.8536, 0.6962, -0.3827), (0.7682, 0.6266, -0.5556), (0.6533, 0.5329, -0.7071), (0.5133, 0.4187, -0.8315), (0.3536, 0.2884, -0.9239), (0.1802, 0.147, -0.9808), (0.1913, 0.07495, 0.9808), (0.3753, 0.147, 0.9239), (0.5449, 0.2134, 0.8315), (0.6935, 0.2717, 0.7071), (0.8155, 0.3194, 0.5556), (0.9061, 0.3549, 0.3827), (0.9619, 0.3768, 0.1951), (0.9808, 0.3842, 1.49e-07), (0.9619, 0.3768, -0.1951), (0.9061, 0.3549, -0.3827), (0.8155, 0.3194, -0.5556), (0.6935, 0.2717, -0.7071), (0.5449, 0.2134, -0.8315), (0.3753, 0.147, -0.9239), (0.1913, 0.07495, -0.9808), (0.1951, -1.907e-06, 0.9808), (0.3827, -1.907e-06, 0.9239), (0.5556, -1.907e-06, 0.8315), (0.7071, -1.907e-06, 0.7071), (0.8315, -1.907e-06, 0.5556), (0.9239, -1.907e-06, 0.3827), (0.9808, -1.907e-06, 0.1951), (1.0, -1.907e-06, 1.49e-07), (0.9808, -1.907e-06, -0.1951), (0.9239, -1.907e-06, -0.3827), (0.8315, -1.907e-06, -0.5556), (0.7071, -1.907e-06, -0.7071), (0.5556, -1.907e-06, -0.8315), (0.3827, -1.907e-06, -0.9239), (0.1951, -1.907e-06, -0.9808), (0.1913, -0.07495, 0.9808), (0.3753, -0.147, 0.9239), (0.5449, -0.2134, 0.8315), (0.6935, -0.2717, 0.7071), (0.8155, -0.3194, 0.5556), (0.9061, -0.3549, 0.3827), (0.9619, -0.3768, 0.1951), (0.9808, -0.3842, 1.49e-07), (0.9619, -0.3768, -0.1951), (0.9061, -0.3549, -0.3827), (0.8155, -0.3194, -0.5556), (0.6935, -0.2717, -0.7071), (0.5449, -0.2134, -0.8315), (0.3753, -0.147, -0.9239), (0.1913, -0.07495, -0.9808), (0.1802, -0.147, 0.9808), (0.3536, -0.2884, 0.9239), (0.5133, -0.4187, 0.8315), (0.6533, -0.5329, 0.7071), (0.7682, -0.6266, 0.5556), (0.8536, -0.6962, 0.3827), (0.9061, -0.7391, 0.1951), (0.9239, -0.7536, 1.49e-07), (0.9061, -0.7391, -0.1951), (0.8536, -0.6962, -0.3827), (0.7682, -0.6266, -0.5556), (0.6533, -0.5329, -0.7071), (0.5133, -0.4187, -0.8315), (0.3536, -0.2884, -0.9239), (0.1802, -0.147, -0.9808), (0.1622, -0.2134, 0.9808), (0.3182, -0.4187, 0.9239), (0.4619, -0.6078, 0.8315), (0.5879, -0.7736, 0.7071), (0.6913, -0.9097, 0.5556), (0.7682, -1.011, 0.3827), (0.8155, -1.073, 0.1951), (0.8315, -1.094, 1.49e-07), (0.8155, -1.073, -0.1951), (0.7682, -1.011, -0.3827), (0.6913, -0.9097, -0.5556), (0.5879, -0.7736, -0.7071), (0.4619, -0.6078, -0.8315), (0.3182, -0.4187, -0.9239), (0.1622, -0.2134, -0.9808), (0.1379, -0.2717, 0.9808), (0.2706, -0.5329, 0.9239), (0.3928, -0.7736, 0.8315), (0.5, -0.9846, 0.7071), (0.5879, -1.158, 0.5556), (0.6533, -1.286, 0.3827), (0.6935, -1.366, 0.1951), (0.7071, -1.392, 1.49e-07), (0.6935, -1.366, -0.1951), (0.6533, -1.286, -0.3827), (0.5879, -1.158, -0.5556), (0.5, -0.9846, -0.7071), (0.3928, -0.7736, -0.8315), (0.2706, -0.5329, -0.9239), (0.1379, -0.2717, -0.9808), (0.1084, -0.3194, 0.9808), (0.2126, -0.6266, 0.9239), (0.3087, -0.9097, 0.8315), (0.3928, -1.158, 0.7071), (0.4619, -1.361, 0.5556), (0.5133, -1.513, 0.3827), (0.5449, -1.606, 0.1951), (0.5556, -1.637, 1.49e-07), (0.5449, -1.606, -0.1951), (0.5133, -1.513, -0.3827), (0.4619, -1.361, -0.5556), (0.3928, -1.158, -0.7071), (0.3087, -0.9097, -0.8315), (0.2126, -0.6266, -0.9239), (0.1084, -0.3194, -0.9808), (-5.364e-07, -1.907e-06, -1.0), (0.07466, -0.3549, 0.9808), (0.1464, -0.6962, 0.9239), (0.2126, -1.011, 0.8315), (0.2706, -1.286, 0.7071), (0.3182, -1.513, 0.5556), (0.3536, -1.681, 0.3827), (0.3753, -1.784, 0.1951), (0.3827, -1.819, 1.49e-07), (0.3753, -1.784, -0.1951), (0.3536, -1.681, -0.3827), (0.3182, -1.513, -0.5556), (0.2706, -1.286, -0.7071), (0.2126, -1.011, -0.8315), (0.1464, -0.6962, -0.9239), (0.07466, -0.3549, -0.9808), (0.03806, -0.3768, 0.9808), (0.07466, -0.7391, 0.9239), (0.1084, -1.073, 0.8315), (0.1379, -1.366, 0.7071), (0.1622, -1.606, 0.5556), (0.1802, -1.784, 0.3827), (0.1913, -1.894, 0.1951), (0.1951, -1.931, 1.49e-07), (0.1913, -1.894, -0.1951), (0.1802, -1.784, -0.3827), (0.1622, -1.606, -0.5556), (0.1379, -1.366, -0.7071), (0.1084, -1.073, -0.8315), (0.07466, -0.7391, -0.9239), (0.03806, -0.3768, -0.9808), (-5.364e-07, -0.3842, 0.9808), (-5.364e-07, -0.7536, 0.9239), (-5.364e-07, -1.094, 0.8315), (-5.364e-07, -1.392, 0.7071), (-5.364e-07, -1.637, 0.5556), (-5.364e-07, -1.819, 0.3827), (-5.364e-07, -1.931, 0.1951), (-5.364e-07, -1.969, 1.49e-07), (-5.364e-07, -1.931, -0.1951), (-5.364e-07, -1.819, -0.3827), (-5.364e-07, -1.637, -0.5556), (-5.364e-07, -1.392, -0.7071), (-5.364e-07, -1.094, -0.8315), (-5.364e-07, -0.7536, -0.9239), (-5.364e-07, -0.3842, -0.9808), (-0.03806, -0.3768, 0.9808), (-0.07466, -0.7391, 0.9239), (-0.1084, -1.073, 0.8315), (-0.138, -1.366, 0.7071), (-0.1622, -1.606, 0.5556), (-0.1802, -1.784, 0.3827), (-0.1913, -1.894, 0.1951), (-0.1951, -1.931, 1.49e-07), (-0.1913, -1.894, -0.1951), (-0.1802, -1.784, -0.3827), (-0.1622, -1.606, -0.5556), (-0.138, -1.366, -0.7071), (-0.1084, -1.073, -0.8315), (-0.07466, -0.7391, -0.9239), (-0.03806, -0.3768, -0.9808), (-0.07466, -0.3549, 0.9808), (-0.1464, -0.6962, 0.9239), (-0.2126, -1.011, 0.8315), (-0.2706, -1.286, 0.7071), (-0.3182, -1.513, 0.5556), (-0.3536, -1.681, 0.3827), (-0.3753, -1.784, 0.1951), (-0.3827, -1.819, 1.49e-07), (-0.3753, -1.784, -0.1951), (-0.3536, -1.681, -0.3827), (-0.3182, -1.513, -0.5556), (-0.2706, -1.286, -0.7071), (-0.2126, -1.011, -0.8315), (-0.1464, -0.6962, -0.9239), (-0.07466, -0.3549, -0.9808), (-0.1084, -0.3194, 0.9808), (-0.2126, -0.6266, 0.9239), (-0.3087, -0.9097, 0.8315), (-0.3928, -1.158, 0.7071), (-0.4619, -1.361, 0.5556), (-0.5133, -1.513, 0.3827), (-0.5449, -1.606, 0.1951), (-0.5556, -1.637, 1.49e-07), (-0.5449, -1.606, -0.1951), (-0.5133, -1.513, -0.3827), (-0.4619, -1.361, -0.5556), (-0.3928, -1.158, -0.7071), (-0.3087, -0.9097, -0.8315), (-0.2126, -0.6266, -0.9239), (-0.1084, -0.3194, -0.9808), (-0.138, -0.2717, 0.9808), (-0.2706, -0.5329, 0.9239), (-0.3928, -0.7736, 0.8315), (-0.5, -0.9846, 0.7071), (-0.5879, -1.158, 0.5556), (-0.6533, -1.286, 0.3827), (-0.6935, -1.366, 0.1951), (-0.7071, -1.392, 1.49e-07), (-0.6935, -1.366, -0.1951), (-0.6533, -1.286, -0.3827), (-0.5879, -1.158, -0.5556), (-0.5, -0.9846, -0.7071), (-0.3928, -0.7736, -0.8315), (-0.2706, -0.5329, -0.9239), (-0.1379, -0.2717, -0.9808), (-0.1622, -0.2134, 0.9808), (-0.3182, -0.4187, 0.9239), (-0.4619, -0.6078, 0.8315), (-0.5879, -0.7736, 0.7071), (-0.6913, -0.9097, 0.5556), (-0.7682, -1.011, 0.3827), (-0.8155, -1.073, 0.1951), (-0.8315, -1.094, 1.49e-07), (-0.8155, -1.073, -0.1951), (-0.7682, -1.011, -0.3827), (-0.6913, -0.9097, -0.5556), (-0.5879, -0.7736, -0.7071), (-0.4619, -0.6078, -0.8315), (-0.3182, -0.4187, -0.9239), (-0.1622, -0.2134, -0.9808), (-5.364e-07, -1.907e-06, 1.0), (-0.1802, -0.147, 0.9808), (-0.3536, -0.2884, 0.9239), (-0.5133, -0.4187, 0.8315), (-0.6533, -0.5329, 0.7071), (-0.7682, -0.6266, 0.5556), (-0.8536, -0.6962, 0.3827), (-0.9061, -0.7391, 0.1951), (-0.9239, -0.7536, 1.49e-07), (-0.9061, -0.7391, -0.1951), (-0.8536, -0.6962, -0.3827), (-0.7682, -0.6266, -0.5556), (-0.6533, -0.5329, -0.7071), (-0.5133, -0.4187, -0.8315), (-0.3536, -0.2884, -0.9239), (-0.1802, -0.147, -0.9808), (-0.1913, -0.07495, 0.9808), (-0.3753, -0.147, 0.9239), (-0.5449, -0.2134, 0.8315), (-0.6935, -0.2717, 0.7071), (-0.8155, -0.3194, 0.5556), (-0.9061, -0.3549, 0.3827), (-0.9619, -0.3768, 0.1951), (-0.9808, -0.3842, 1.49e-07), (-0.9619, -0.3768, -0.1951), (-0.9061, -0.3549, -0.3827), (-0.8155, -0.3194, -0.5556), (-0.6935, -0.2717, -0.7071), (-0.5449, -0.2134, -0.8315), (-0.3753, -0.147, -0.9239), (-0.1913, -0.07495, -0.9808)], [], [(14, 13, 28, 29), (7, 6, 21, 22), (8, 7, 22, 23), (1, 0, 15, 16), (9, 8, 23, 24), (2, 1, 16, 17), (10, 9, 24, 25), (3, 2, 17, 18), (11, 10, 25, 26), (4, 3, 18, 19), (12, 11, 26, 27), (5, 4, 19, 20), (13, 12, 27, 28), (6, 5, 20, 21), (28, 27, 42, 43), (21, 20, 35, 36), (29, 28, 43, 44), (22, 21, 36, 37), (23, 22, 37, 38), (16, 15, 30, 31), (24, 23, 38, 39), (17, 16, 31, 32), (25, 24, 39, 40), (18, 17, 32, 33), (26, 25, 40, 41), (19, 18, 33, 34), (27, 26, 41, 42), (20, 19, 34, 35), (32, 31, 46, 47), (40, 39, 54, 55), (33, 32, 47, 48), (41, 40, 55, 56), (34, 33, 48, 49), (42, 41, 56, 57), (35, 34, 49, 50), (43, 42, 57, 58), (36, 35, 50, 51), (44, 43, 58, 59), (37, 36, 51, 52), (38, 37, 52, 53), (31, 30, 45, 46), (39, 38, 53, 54), (51, 50, 65, 66), (59, 58, 73, 74), (52, 51, 66, 67), (53, 52, 67, 68), (46, 45, 60, 61), (54, 53, 68, 69), (47, 46, 61, 62), (55, 54, 69, 70), (48, 47, 62, 63), (56, 55, 70, 71), (49, 48, 63, 64), (57, 56, 71, 72), (50, 49, 64, 65), (58, 57, 72, 73), (70, 69, 84, 85), (63, 62, 77, 78), (71, 70, 85, 86), (64, 63, 78, 79), (72, 71, 86, 87), (65, 64, 79, 80), (73, 72, 87, 88), (66, 65, 80, 81), (74, 73, 88, 89), (67, 66, 81, 82), (68, 67, 82, 83), (61, 60, 75, 76), (69, 68, 83, 84), (62, 61, 76, 77), (89, 88, 103, 104), (82, 81, 96, 97), (83, 82, 97, 98), (76, 75, 90, 91), (84, 83, 98, 99), (77, 76, 91, 92), (85, 84, 99, 100), (78, 77, 92, 93), (86, 85, 100, 101), (79, 78, 93, 94), (87, 86, 101, 102), (80, 79, 94, 95), (88, 87, 102, 103), (81, 80, 95, 96), (93, 92, 107, 108), (101, 100, 115, 116), (94, 93, 108, 109), (102, 101, 116, 117), (95, 94, 109, 110), (103, 102, 117, 118), (96, 95, 110, 111), (104, 103, 118, 119), (97, 96, 111, 112), (98, 97, 112, 113), (91, 90, 105, 106), (99, 98, 113, 114), (92, 91, 106, 107), (100, 99, 114, 115), (112, 111, 126, 127), (113, 112, 127, 128), (106, 105, 120, 121), (114, 113, 128, 129), (107, 106, 121, 122), (115, 114, 129, 130), (108, 107, 122, 123), (116, 115, 130, 131), (109, 108, 123, 124), (117, 116, 131, 132), (110, 109, 124, 125), (118, 117, 132, 133), (111, 110, 125, 126), (119, 118, 133, 134), (131, 130, 145, 146), (124, 123, 138, 139), (132, 131, 146, 147), (125, 124, 139, 140), (133, 132, 147, 148), (126, 125, 140, 141), (134, 133, 148, 149), (127, 126, 141, 142), (128, 127, 142, 143), (121, 120, 135, 136), (129, 128, 143, 144), (122, 121, 136, 137), (130, 129, 144, 145), (123, 122, 137, 138), (143, 142, 157, 158), (136, 135, 150, 151), (144, 143, 158, 159), (137, 136, 151, 152), (145, 144, 159, 160), (138, 137, 152, 153), (146, 145, 160, 161), (139, 138, 153, 154), (147, 146, 161, 162), (140, 139, 154, 155), (148, 147, 162, 163), (141, 140, 155, 156), (149, 148, 163, 164), (142, 141, 156, 157), (162, 161, 176, 177), (155, 154, 169, 170), (163, 162, 177, 178), (156, 155, 170, 171), (164, 163, 178, 179), (157, 156, 171, 172), (158, 157, 172, 173), (151, 150, 165, 166), (159, 158, 173, 174), (152, 151, 166, 167), (160, 159, 174, 175), (153, 152, 167, 168), (161, 160, 175, 176), (154, 153, 168, 169), (166, 165, 180, 181), (174, 173, 188, 189), (167, 166, 181, 182), (175, 174, 189, 190), (168, 167, 182, 183), (176, 175, 190, 191), (169, 168, 183, 184), (177, 176, 191, 192), (170, 169, 184, 185), (178, 177, 192, 193), (171, 170, 185, 186), (179, 178, 193, 194), (172, 171, 186, 187), (173, 172, 187, 188), (185, 184, 199, 200), (193, 192, 207, 208), (186, 185, 200, 201), (194, 193, 208, 209), (187, 186, 201, 202), (188, 187, 202, 203), (181, 180, 195, 196), (189, 188, 203, 204), (182, 181, 196, 197), (190, 189, 204, 205), (183, 182, 197, 198), (191, 190, 205, 206), (184, 183, 198, 199), (192, 191, 206, 207), (204, 203, 218, 219), (197, 196, 211, 212), (205, 204, 219, 220), (198, 197, 212, 213), (206, 205, 220, 221), (199, 198, 213, 214), (207, 206, 221, 222), (200, 199, 214, 215), (208, 207, 222, 223), (201, 200, 215, 216), (209, 208, 223, 224), (202, 201, 216, 217), (203, 202, 217, 218), (196, 195, 210, 211), (223, 222, 237, 238), (216, 215, 230, 231), (224, 223, 238, 239), (217, 216, 231, 232), (218, 217, 232, 233), (211, 210, 225, 226), (219, 218, 233, 234), (212, 211, 226, 227), (220, 219, 234, 235), (213, 212, 227, 228), (221, 220, 235, 236), (214, 213, 228, 229), (222, 221, 236, 237), (215, 214, 229, 230), (227, 226, 241, 242), (235, 234, 249, 250), (228, 227, 242, 243), (236, 235, 250, 251), (229, 228, 243, 244), (237, 236, 251, 252), (230, 229, 244, 245), (238, 237, 252, 253), (231, 230, 245, 246), (239, 238, 253, 254), (232, 231, 246, 247), (233, 232, 247, 248), (226, 225, 240, 241), (234, 233, 248, 249), (246, 245, 260, 261), (254, 253, 268, 269), (247, 246, 261, 262), (248, 247, 262, 263), (241, 240, 255, 256), (249, 248, 263, 264), (242, 241, 256, 257), (250, 249, 264, 265), (243, 242, 257, 258), (251, 250, 265, 266), (244, 243, 258, 259), (252, 251, 266, 267), (245, 244, 259, 260), (253, 252, 267, 268), (265, 264, 279, 280), (258, 257, 272, 273), (266, 265, 280, 281), (259, 258, 273, 274), (267, 266, 281, 282), (260, 259, 274, 275), (268, 267, 282, 283), (261, 260, 275, 276), (269, 268, 283, 284), (262, 261, 276, 277), (263, 262, 277, 278), (256, 255, 270, 271), (264, 263, 278, 279), (257, 256, 271, 272), (284, 283, 298, 299), (277, 276, 291, 292), (278, 277, 292, 293), (271, 270, 285, 286), (279, 278, 293, 294), (272, 271, 286, 287), (280, 279, 294, 295), (273, 272, 287, 288), (281, 280, 295, 296), (274, 273, 288, 289), (282, 281, 296, 297), (275, 274, 289, 290), (283, 282, 297, 298), (276, 275, 290, 291), (296, 295, 310, 311), (289, 288, 303, 304), (297, 296, 311, 312), (290, 289, 304, 305), (298, 297, 312, 313), (291, 290, 305, 306), (299, 298, 313, 314), (292, 291, 306, 307), (293, 292, 307, 308), (286, 285, 300, 301), (294, 293, 308, 309), (287, 286, 301, 302), (295, 294, 309, 310), (288, 287, 302, 303), (308, 307, 322, 323), (301, 300, 315, 316), (309, 308, 323, 324), (302, 301, 316, 317), (310, 309, 324, 325), (303, 302, 317, 318), (311, 310, 325, 326), (304, 303, 318, 319), (312, 311, 326, 327), (305, 304, 319, 320), (313, 312, 327, 328), (306, 305, 320, 321), (314, 313, 328, 329), (307, 306, 321, 322), (319, 318, 334, 335), (327, 326, 342, 343), (320, 319, 335, 336), (328, 327, 343, 344), (321, 320, 336, 337), (329, 328, 344, 345), (322, 321, 337, 338), (323, 322, 338, 339), (316, 315, 331, 332), (324, 323, 339, 340), (317, 316, 332, 333), (325, 324, 340, 341), (318, 317, 333, 334), (326, 325, 341, 342), (339, 338, 353, 354), (332, 331, 346, 347), (340, 339, 354, 355), (333, 332, 347, 348), (341, 340, 355, 356), (334, 333, 348, 349), (342, 341, 356, 357), (335, 334, 349, 350), (343, 342, 357, 358), (336, 335, 350, 351), (344, 343, 358, 359), (337, 336, 351, 352), (345, 344, 359, 360), (338, 337, 352, 353), (358, 357, 372, 373), (351, 350, 365, 366), (359, 358, 373, 374), (352, 351, 366, 367), (360, 359, 374, 375), (353, 352, 367, 368), (354, 353, 368, 369), (347, 346, 361, 362), (355, 354, 369, 370), (348, 347, 362, 363), (356, 355, 370, 371), (349, 348, 363, 364), (357, 356, 371, 372), (350, 349, 364, 365), (362, 361, 376, 377), (370, 369, 384, 385), (363, 362, 377, 378), (371, 370, 385, 386), (364, 363, 378, 379), (372, 371, 386, 387), (365, 364, 379, 380), (373, 372, 387, 388), (366, 365, 380, 381), (374, 373, 388, 389), (367, 366, 381, 382), (375, 374, 389, 390), (368, 367, 382, 383), (369, 368, 383, 384), (381, 380, 395, 396), (389, 388, 403, 404), (382, 381, 396, 397), (390, 389, 404, 405), (383, 382, 397, 398), (384, 383, 398, 399), (377, 376, 391, 392), (385, 384, 399, 400), (378, 377, 392, 393), (386, 385, 400, 401), (379, 378, 393, 394), (387, 386, 401, 402), (380, 379, 394, 395), (388, 387, 402, 403), (400, 399, 414, 415), (393, 392, 407, 408), (401, 400, 415, 416), (394, 393, 408, 409), (402, 401, 416, 417), (395, 394, 409, 410), (403, 402, 417, 418), (396, 395, 410, 411), (404, 403, 418, 419), (397, 396, 411, 412), (405, 404, 419, 420), (398, 397, 412, 413), (399, 398, 413, 414), (392, 391, 406, 407), (419, 418, 433, 434), (412, 411, 426, 427), (420, 419, 434, 435), (413, 412, 427, 428), (414, 413, 428, 429), (407, 406, 421, 422), (415, 414, 429, 430), (408, 407, 422, 423), (416, 415, 430, 431), (409, 408, 423, 424), (417, 416, 431, 432), (410, 409, 424, 425), (418, 417, 432, 433), (411, 410, 425, 426), (431, 430, 445, 446), (424, 423, 438, 439), (432, 431, 446, 447), (425, 424, 439, 440), (433, 432, 447, 448), (426, 425, 440, 441), (434, 433, 448, 449), (427, 426, 441, 442), (435, 434, 449, 450), (428, 427, 442, 443), (429, 428, 443, 444), (422, 421, 436, 437), (430, 429, 444, 445), (423, 422, 437, 438), (450, 449, 465, 466), (443, 442, 458, 459), (444, 443, 459, 460), (437, 436, 452, 453), (445, 444, 460, 461), (438, 437, 453, 454), (446, 445, 461, 462), (439, 438, 454, 455), (447, 446, 462, 463), (440, 439, 455, 456), (448, 447, 463, 464), (441, 440, 456, 457), (449, 448, 464, 465), (442, 441, 457, 458), (455, 454, 469, 470), (463, 462, 477, 478), (456, 455, 470, 471), (464, 463, 478, 479), (457, 456, 471, 472), (465, 464, 479, 480), (458, 457, 472, 473), (466, 465, 480, 481), (459, 458, 473, 474), (460, 459, 474, 475), (453, 452, 467, 468), (461, 460, 475, 476), (454, 453, 468, 469), (462, 461, 476, 477), (0, 451, 15), (330, 14, 29), (15, 451, 30), (330, 29, 44), (30, 451, 45), (330, 44, 59), (45, 451, 60), (330, 59, 74), (60, 451, 75), (330, 74, 89), (75, 451, 90), (330, 89, 104), (90, 451, 105), (330, 104, 119), (105, 451, 120), (330, 119, 134), (120, 451, 135), (330, 134, 149), (330, 149, 164), (135, 451, 150), (150, 451, 165), (330, 164, 179), (165, 451, 180), (330, 179, 194), (180, 451, 195), (330, 194, 209), (195, 451, 210), (330, 209, 224), (210, 451, 225), (330, 224, 239), (225, 451, 240), (330, 239, 254), (240, 451, 255), (330, 254, 269), (255, 451, 270), (330, 269, 284), (270, 451, 285), (330, 284, 299), (285, 451, 300), (330, 299, 314), (300, 451, 315), (330, 314, 329), (315, 451, 331), (330, 329, 345), (331, 451, 346), (330, 345, 360), (346, 451, 361), (330, 360, 375), (361, 451, 376), (330, 375, 390), (376, 451, 391), (330, 390, 405), (391, 451, 406), (330, 405, 420), (406, 451, 421), (330, 420, 435), (421, 451, 436), (330, 435, 450), (436, 451, 452), (330, 450, 466), (452, 451, 467), (330, 466, 481), (474, 473, 6, 7), (467, 451, 0), (330, 481, 14), (475, 474, 7, 8), (468, 467, 0, 1), (476, 475, 8, 9), (469, 468, 1, 2), (477, 476, 9, 10), (470, 469, 2, 3), (478, 477, 10, 11), (471, 470, 3, 4), (479, 478, 11, 12), (472, 471, 4, 5), (480, 479, 12, 13), (473, 472, 5, 6), (481, 480, 13, 14)])
me_sphere.polygons.foreach_set('use_smooth', [True] * 512)
me_sphere.materials.append(mat_r_der)
me_sphere.use_remesh_preserve_volume = False
me_sphere.use_remesh_preserve_attributes = False
me_sphere.use_mirror_vertex_groups = False
me_sphere.update()
me_cube = bpy.data.meshes.new('Cube')
me_cube.from_pydata([(-0.2307, -0.4552, 0.3295), (-0.2307, 0.4423, 0.3295), (-0.25, -0.4552, 1.3), (-0.25, 0.4423, 1.3), (0.5121, 0.4423, 0.09474), (-0.1664, 0.4423, 0.09474), (0.5121, -0.4552, 0.09474), (-0.1664, -0.4552, 0.09474), (0.5121, 0.4423, 1.3), (-0.1664, 0.4423, 1.3), (0.5121, -0.4552, 1.3), (-0.1664, -0.4552, 1.3), (-0.2841, 0.0573, 5.121), (-0.3331, 0.0573, 5.121), (-0.2841, -0.04642, 5.121), (-0.3331, -0.04642, 5.121), (-0.2841, 0.1319, 10.31), (-0.3331, 0.1319, 10.31), (-0.2841, -0.09917, 10.31), (-0.3331, -0.09917, 10.31), (-0.2841, 0.1319, 13.25), (-0.3331, 0.1319, 13.25), (-0.2841, -0.09917, 13.25), (-0.3331, -0.09917, 13.25), (-0.2307, -0.006441, 0.3295), (-0.25, -0.006441, 1.3), (0.5121, -0.006442, 1.3), (-0.1664, -0.006442, 1.3), (0.5121, -0.006441, 0.09474), (-0.1664, -0.006441, 0.09474), (-0.3331, 0.005441, 5.121), (-0.2841, 0.005441, 5.121), (-0.3331, 0.01639, 10.31), (-0.2841, 0.01639, 10.31), (-0.3331, 0.01639, 13.25), (-0.2841, 0.01639, 13.25), (-0.2841, 0.1319, 13.67), (-0.3331, 0.1319, 13.67), (-0.2841, -0.09917, 13.67), (-0.3331, -0.09917, 13.67), (-0.3331, 0.01639, 13.67), (-0.2841, 0.01639, 13.67), (-0.2841, -0.3362, 13.67), (-0.3331, -0.3362, 13.67), (-0.2841, -0.3379, 13.67), (-0.3331, -0.3379, 13.67), (-0.2807, 0.3713, 13.67), (-0.3297, 0.3713, 13.67), (-0.2841, 0.3707, 13.67), (-0.3331, 0.3707, 13.67), (-0.2841, -0.1788, 13.25), (-0.2841, -0.2583, 13.25), (-0.3331, -0.2583, 13.25), (-0.3331, -0.1788, 13.25), (-0.2841, -0.1788, 13.67), (-0.2841, -0.2583, 13.67), (-0.3331, -0.1788, 13.67), (-0.3331, -0.2583, 13.67), (-0.2841, 0.2115, 13.67), (-0.2841, 0.2911, 13.67), (-0.3331, 0.2911, 13.67), (-0.3331, 0.2115, 13.67), (-0.3331, 0.2911, 13.25), (-0.3331, 0.2115, 13.25), (-0.2841, 0.2115, 13.25), (-0.2841, 0.2911, 13.25), (-0.2761, -0.3934, 15.85), (-0.3411, -0.3934, 15.85), (-0.2841, -0.3109, 15.74), (-0.3331, -0.3109, 15.74), (-0.2762, 0.4243, 15.87), (-0.341, 0.4243, 15.87), (-0.2841, 0.342, 15.76), (-0.3331, 0.342, 15.76), (-0.3331, 0.3876, 14.36), (-0.341, 0.4019, 14.95), (-0.2762, 0.4019, 14.95), (-0.2841, 0.3876, 14.36), (-0.2841, 0.3081, 14.36), (-0.2841, 0.325, 15.06), (-0.3331, 0.325, 15.06), (-0.3331, 0.3081, 14.36), (-0.3331, -0.06921, 14.36), (-0.3331, -0.08674, 15.05), (-0.2841, -0.08674, 15.05), (-0.2841, -0.06921, 14.36), (-0.2939, 0.5864, 15.66), (-0.3233, 0.5864, 15.66), (-0.3233, 0.5762, 15.24), (-0.2939, 0.5762, 15.24), (-0.2841, -0.2759, 14.36), (-0.2841, -0.2934, 15.05), (-0.2761, -0.3701, 14.94), (-0.2841, -0.3554, 14.36), (-0.3331, -0.3554, 14.36), (-0.3411, -0.3701, 14.94), (-0.3331, -0.2934, 15.05), (-0.3331, -0.2759, 14.36), (-0.2939, -0.555, 15.64), (-0.3233, -0.555, 15.64), (-0.3233, -0.5445, 15.22), (-0.2939, -0.5445, 15.22), (-0.3331, 0.002177, 15.06), (-0.2841, 0.002177, 15.06), (-0.3331, -0.01478, 14.36), (-0.2841, -0.01478, 14.36), (0.2514, 0.4423, 0.09474), (0.2514, -0.4552, 0.09474), (0.2514, 0.4423, 1.3), (0.2514, -0.4552, 1.3), (0.2514, -0.006441, 0.09474), (0.2514, -0.006442, 1.3), (0.3383, -0.006442, 2.743), (0.4252, 0.4423, 0.09474), (0.3383, 0.4423, 0.09474), (0.4252, -0.4552, 0.09474), (0.3383, -0.4552, 0.09474), (0.4252, 0.4423, 2.743), (0.3383, 0.4423, 2.743), (0.4252, -0.4552, 2.743), (0.3383, -0.4552, 2.743), (0.4252, -0.006441, 0.09474), (0.3383, -0.006441, 0.09474), (-0.2307, 0.04087, 0.3295), (-0.25, 0.04087, 1.3), (0.5121, 0.04087, 0.09474), (-0.1664, 0.04087, 0.09474), (-0.3331, 0.01091, 5.121), (-0.3331, 0.02857, 10.31), (-0.3331, 0.02857, 13.25), (0.5121, 0.04087, 1.3), (-0.1664, 0.04087, 1.3), (-0.2841, 0.01091, 5.121), (-0.2841, 0.02857, 10.31), (-0.2841, 0.02857, 13.25), (-0.3331, 0.02857, 13.67), (-0.2841, 0.02857, 13.67), (0.2514, 0.04087, 1.3), (0.2514, 0.04087, 0.09474), (0.4252, 0.04087, 0.09474), (0.3383, 0.04087, 0.09474), (0.4252, 0.04087, 2.743), (0.3383, 0.04087, 2.743), (0.5121, -0.05041, 1.3), (-0.1664, -0.05041, 1.3), (-0.2841, 0.0003602, 5.121), (-0.2841, 0.005067, 10.31), (-0.2841, 0.005067, 13.25), (-0.2307, -0.05041, 0.3295), (-0.25, -0.05041, 1.3), (0.5121, -0.05041, 0.09474), (-0.1664, -0.05041, 0.09474), (-0.3331, 0.0003602, 5.121), (-0.3331, 0.005067, 10.31), (-0.3331, 0.005067, 13.25), (-0.2841, 0.005067, 13.67), (-0.3331, 0.005067, 13.67), (0.2514, -0.05041, 0.09474), (0.2514, -0.05041, 1.3), (0.4252, -0.05041, 2.743), (0.3383, -0.05041, 2.743), (0.4252, -0.05041, 0.09474), (0.3383, -0.05041, 0.09474), (0.5133, 0.04087, 1.958), (0.5133, -0.006442, 1.958), (0.513, -0.006442, 3.418), (0.3395, -0.006442, 2.76), (0.513, 0.04087, 3.418), (0.3395, 0.04087, 2.76), (0.5133, -0.05041, 1.958), (0.513, -0.05041, 3.418), (0.3395, -0.05041, 2.76), (-0.2343, -0.4552, 0.5103), (-0.2343, 0.4423, 0.5103), (0.5121, 0.4423, 0.3193), (-0.1664, 0.4423, 0.3193), (0.5121, -0.4552, 0.3193), (-0.1664, -0.4552, 0.3193), (-0.2343, -0.006441, 0.5103), (0.2514, -0.4552, 0.3193), (0.2514, 0.4423, 0.3193), (0.4252, 0.4423, 0.5881), (0.3383, 0.4423, 0.5881), (0.4252, -0.4552, 0.5881), (0.3383, -0.4552, 0.5881), (0.5121, 0.04087, 0.3193), (-0.2343, 0.04087, 0.5103), (-0.2343, -0.05041, 0.5103), (0.5121, -0.05041, 0.3193), (0.4548, -0.6598, 0.512), (0.4548, -0.6598, 0.4896), (0.4374, -0.6598, 0.4896), (0.4287, -0.6598, 0.4896), (0.4287, -0.6598, 0.512), (0.4461, -0.6598, 0.4896), (0.4461, -0.6598, 0.5389), (0.4374, -0.6598, 0.5389), (0.4374, 0.6469, 0.4896), (0.4287, 0.6469, 0.4896), (0.4548, 0.6469, 0.4896), (0.4461, 0.6469, 0.4896), (0.4548, 0.6469, 0.512), (0.4287, 0.6469, 0.512), (0.4461, 0.6469, 0.5389), (0.4374, 0.6469, 0.5389), (-0.4801, -0.1696, 0.5057), (-0.4801, -0.1696, 0.7969), (-0.4801, 0.1576, 0.5057), (-0.4801, 0.1576, 0.7969), (-0.4801, 0.01124, 0.7969), (-0.4801, -0.02204, 0.7969), (-0.4801, -0.006015, 0.7969), (-0.4801, -0.006015, 0.5057), (-0.4801, 0.01124, 0.5057), (-0.4801, -0.02204, 0.5057), (-0.2948, 0.4423, 3.307), (-0.3803, 0.4423, 3.309), (-0.3345, 0.04087, 0.5079), (-0.2844, 0.04087, 0.5091), (-0.2844, -0.006441, 0.5091), (-0.3345, -0.006441, 0.5079), (-0.3803, 0.04087, 3.309), (-0.2948, 0.04087, 3.307), (-0.2844, 0.4423, 0.5091), (-0.3345, 0.4423, 0.5079), (-0.2948, -0.006441, 3.307), (-0.3803, -0.006441, 3.309), (-0.3803, -0.05041, 3.309), (-0.2948, -0.05041, 3.307), (-0.2844, -0.05041, 0.5091), (-0.3345, -0.05041, 0.5079), (-0.3803, -0.4552, 3.309), (-0.2948, -0.4552, 3.307), (-0.2844, -0.4552, 0.5091), (-0.3345, -0.4552, 0.5079), (-0.3153, 0.03023, 5.132), (-0.3189, 0.03023, 5.132), (-0.3189, -0.002023, 5.132), (-0.3153, -0.002023, 5.132), (-0.3153, -0.005825, 5.132), (-0.3189, -0.005825, 5.132), (-0.3189, -0.009357, 5.132), (-0.3153, -0.009357, 5.132), (-0.3189, -0.04188, 5.132), (-0.3153, -0.04188, 5.132)], [], [(151, 7, 0, 148), (131, 9, 12, 132), (177, 11, 2, 172), (227, 226, 211, 210), (175, 5, 1, 173), (180, 106, 5, 175), (179, 109, 11, 177), (158, 144, 11, 109), (157, 107, 7, 151), (15, 14, 18, 19), (2, 11, 14, 15), (149, 2, 15, 152), (9, 3, 13, 12), (153, 19, 23, 154), (152, 15, 19, 153), (12, 13, 17, 16), (132, 12, 16, 133), (52, 51, 42, 43), (16, 17, 21, 20), (133, 16, 20, 134), (19, 18, 22, 23), (146, 33, 35, 147), (147, 35, 41, 155), (145, 31, 33, 146), (127, 30, 32, 128), (128, 32, 34, 129), (124, 25, 30, 127), (138, 110, 29, 126), (137, 131, 27, 111), (188, 143, 10, 176), (216, 224, 207, 208), (144, 27, 31, 145), (126, 29, 24, 123), (155, 156, 39, 38), (136, 135, 40, 41), (134, 20, 36, 136), (129, 34, 40, 135), (76, 75, 88, 89), (154, 23, 39, 156), (43, 42, 44, 45), (51, 55, 44, 42), (92, 91, 68, 66), (57, 52, 43, 45), (46, 47, 49, 48), (62, 60, 49, 47), (59, 65, 46, 48), (65, 62, 47, 46), (39, 23, 53, 56), (56, 53, 52, 57), (38, 39, 56, 54), (54, 56, 57, 55), (22, 38, 54, 50), (50, 54, 55, 51), (23, 22, 50, 53), (53, 50, 51, 52), (20, 21, 63, 64), (64, 63, 62, 65), (36, 20, 64, 58), (58, 64, 65, 59), (21, 37, 61, 63), (63, 61, 60, 62), (37, 36, 58, 61), (61, 58, 59, 60), (73, 72, 70, 71), (68, 69, 67, 66), (96, 95, 67, 69), (91, 96, 69, 68), (80, 79, 72, 73), (75, 80, 73, 71), (79, 76, 70, 72), (95, 92, 101, 100), (59, 48, 77, 78), (78, 77, 76, 79), (49, 60, 81, 74), (74, 81, 80, 75), (60, 59, 78, 81), (48, 49, 74, 77), (77, 74, 75, 76), (104, 82, 83, 102), (85, 105, 103, 84), (102, 83, 84, 103), (82, 104, 105, 85), (89, 88, 87, 86), (70, 76, 89, 86), (71, 70, 86, 87), (75, 71, 87, 88), (45, 44, 93, 94), (94, 93, 92, 95), (55, 57, 97, 90), (97, 96, 83, 82), (57, 45, 94, 97), (97, 94, 95, 96), (44, 55, 90, 93), (93, 90, 91, 92), (100, 101, 98, 99), (66, 67, 99, 98), (67, 95, 100, 99), (92, 66, 98, 101), (81, 78, 105, 104), (90, 97, 82, 85), (91, 90, 85, 84), (96, 91, 84, 83), (78, 79, 103, 105), (80, 81, 104, 102), (79, 80, 102, 103), (142, 137, 111, 112), (140, 122, 110, 138), (162, 116, 107, 157), (160, 158, 109, 120), (184, 120, 109, 179), (181, 174, 201, 203), (113, 114, 197, 200), (106, 180, 202, 198), (176, 10, 119, 183), (183, 119, 120, 184), (143, 159, 119, 10), (159, 160, 120, 119), (150, 6, 115, 161), (161, 115, 116, 162), (125, 28, 121, 139), (139, 121, 122, 140), (142, 112, 166, 168), (143, 26, 164, 169), (117, 118, 142, 141), (8, 117, 141, 130), (113, 139, 140, 114), (4, 125, 139, 113), (114, 140, 138, 106), (118, 108, 137, 142), (21, 129, 135, 37), (35, 134, 136, 41), (36, 37, 135, 136), (5, 126, 123, 1), (174, 8, 130, 185), (108, 9, 131, 137), (106, 138, 126, 5), (3, 124, 127, 13), (17, 128, 129, 21), (13, 127, 128, 17), (33, 133, 134, 35), (31, 132, 133, 33), (221, 216, 208, 209), (27, 131, 132, 31), (121, 161, 162, 122), (28, 150, 161, 121), (160, 159, 170, 171), (141, 142, 168, 167), (112, 111, 158, 160), (122, 162, 157, 110), (34, 154, 156, 40), (41, 40, 156, 155), (11, 144, 145, 14), (217, 220, 212, 213), (185, 130, 26, 143, 188), (14, 145, 146, 18), (22, 147, 155, 38), (18, 146, 147, 22), (30, 152, 153, 32), (32, 153, 154, 34), (25, 149, 152, 30), (110, 157, 151, 29), (111, 27, 144, 158), (29, 151, 148, 24), (163, 167, 165, 164), (167, 168, 166, 165), (165, 166, 171, 170), (164, 165, 170, 169), (130, 141, 167, 163), (159, 143, 169, 170), (26, 130, 163, 164), (112, 160, 171, 166), (125, 185, 188, 150, 28), (0, 172, 187, 148), (24, 178, 186, 123), (4, 174, 185, 125), (176, 183, 195, 189), (184, 179, 193, 196), (117, 181, 182, 118), (8, 174, 181, 117), (118, 182, 180, 108), (116, 115, 194, 191), (148, 187, 178, 24), (150, 188, 176, 6), (107, 179, 177, 7), (108, 180, 175, 9), (9, 175, 173, 3), (123, 186, 173, 1), (7, 177, 172, 0), (194, 195, 196, 191), (190, 189, 195, 194), (191, 196, 193, 192), (115, 6, 190, 194), (107, 116, 191, 192), (183, 184, 196, 195), (6, 176, 189, 190), (179, 107, 192, 193), (204, 197, 198, 202), (201, 199, 200, 203), (203, 200, 197, 204), (174, 4, 199, 201), (114, 106, 198, 197), (180, 182, 204, 202), (4, 113, 200, 199), (182, 181, 203, 204), (213, 209, 208, 207), (214, 210, 211, 212), (212, 211, 209, 213), (205, 206, 210, 214), (220, 230, 214, 212), (226, 221, 209, 211), (231, 227, 210, 206), (230, 234, 205, 214), (224, 217, 213, 207), (234, 231, 206, 205), (172, 2, 232, 233), (233, 232, 231, 234), (173, 186, 218, 223), (223, 218, 217, 224), (187, 172, 233, 229), (229, 233, 234, 230), (2, 149, 228, 232), (226, 227, 241, 240), (25, 124, 222, 225), (215, 216, 236, 235), (178, 187, 229, 219), (219, 229, 230, 220), (186, 178, 219, 218), (218, 219, 220, 217), (124, 3, 215, 222), (216, 221, 237, 236), (3, 173, 223, 215), (215, 223, 224, 216), (149, 25, 225, 228), (225, 222, 238, 239), (244, 242, 241, 243), (239, 238, 237, 240), (238, 235, 236, 237), (242, 239, 240, 241), (221, 226, 240, 237), (232, 228, 242, 244), (227, 231, 243, 241), (231, 232, 244, 243), (222, 215, 235, 238), (228, 225, 239, 242)])
me_cube.polygons.foreach_set('use_smooth', [True] * 244)
me_cube.polygons.foreach_set('material_index', [0, 0, 0, 0, 0, 0, 0, 0, 0, 0, 0, 0, 0, 1, 0, 0, 0, 1, 1, 1, 1, 1, 1, 0, 0, 1, 0, 0, 0, 0, 0, 0, 0, 1, 1, 1, 1, 1, 1, 1, 1, 1, 1, 1, 1, 1, 1, 1, 1, 1, 1, 1, 1, 1, 1, 1, 1, 1, 1, 1, 1, 1, 1, 1, 1, 1, 1, 1, 1, 1, 1, 1, 1, 1, 1, 1, 1, 1, 1, 1, 1, 1, 1, 1, 1, 1, 1, 1, 1, 1, 1, 1, 1, 1, 1, 1, 1, 1, 1, 1, 1, 1, 1, 1, 1, 0, 0, 0, 0, 0, 0, 0, 0, 0, 0, 0, 0, 0, 0, 0, 0, 0, 0, 0, 0, 0, 0, 0, 0, 1, 1, 1, 0, 0, 0, 0, 0, 1, 0, 1, 0, 0, 0, 0, 0, 0, 0, 0, 0, 1, 1, 0, 0, 0, 0, 1, 1, 0, 1, 0, 0, 0, 0, 0, 0, 0, 0, 0, 0, 0, 0, 0, 0, 0, 0, 0, 0, 0, 0, 0, 0, 0, 0, 0, 0, 0, 0, 0, 0, 0, 0, 0, 0, 0, 0, 0, 0, 0, 0, 0, 0, 0, 0, 0, 0, 0, 0, 0, 0, 0, 0, 0, 0, 0, 0, 0, 0, 0, 0, 0, 0, 0, 0, 0, 0, 0, 0, 0, 0, 0, 0, 0, 0, 0, 0, 0, 0, 0, 0, 0, 0, 0, 0, 0])
me_cube.materials.append(mat_rollerfarbe)
me_cube.materials.append(mat_rollermetall)
me_cube.use_remesh_preserve_volume = False
me_cube.use_remesh_preserve_attributes = False
me_cube.use_mirror_vertex_groups = False
me_cube.update()

# ---- objects
ob_radvorne = bpy.data.objects.new('RadVorne', me_sphere_001)
ob_radhinten = bpy.data.objects.new('RadHinten', me_sphere)
ob_roller = bpy.data.objects.new('Roller', me_cube)
ob_lamp = bpy.data.objects.new('Lamp', light_lamp)
ob_camera = bpy.data.objects.new('Camera', cam_camera)

# ---- transforms, parenting, visibility, modifiers, constraints
ob_radvorne.location = (-1.078, -7.67e-11, -0.003271)
ob_radvorne.rotation_euler = (1.863e-13, 0.00165, 2.217e-10)
ob_radvorne.scale = (0.12, 0.024, 0.12)
ob_radvorne.lineart.crease_threshold = 0.0
ob_radhinten.location = (-0.3687, 8.062e-11, -0.004442)
ob_radhinten.rotation_euler = (1.863e-13, 0.00165, 2.217e-10)
ob_radhinten.scale = (0.12, 0.024, 0.12)
ob_radhinten.lineart.crease_threshold = 0.0
_m = ob_radhinten.modifiers.new('Subsurf', 'SUBSURF')
_m.uv_smooth = 'PRESERVE_CORNERS'
_m.quality = 2
_m.levels = 2
_m.show_only_control_edges = False
ob_roller.location = (-0.75, -3.919e-12, 2.917e-05)
ob_roller.rotation_euler = (1.863e-13, 0.00165, 2.217e-10)
ob_roller.scale = (1.0, 0.2932, 0.04286)
ob_roller.lock_rotations_4d = False
ob_roller.empty_display_type = 'ARROWS'
ob_roller.lineart.crease_threshold = 0.0
ob_lamp.location = (4.076, 1.005, 5.904)
ob_lamp.rotation_euler = (0.6503, 0.05522, 1.866)
ob_lamp.lock_rotations_4d = False
ob_lamp.empty_display_type = 'ARROWS'
ob_lamp.color = (0.0, 0.0, 0.0, 0.0)
ob_lamp.lineart.crease_threshold = 0.0
ob_camera.location = (1.187, -1.568, 1.52)
ob_camera.rotation_euler = (1.109, 0.01082, 0.8149)
ob_camera.lock_rotations_4d = False
ob_camera.empty_display_type = 'ARROWS'
ob_camera.color = (0.0, 0.0, 0.0, 0.0)
ob_camera.display_type = 'WIRE'
ob_camera.lineart.crease_threshold = 0.0

# ---- collection membership
col_collection_1.objects.link(ob_radvorne)
col_collection_1.objects.link(ob_radhinten)
col_collection_1.objects.link(ob_roller)
col_collection_1.objects.link(ob_lamp)
col_collection_1.objects.link(ob_camera)

# ---- scene / render settings (as saved in the file)
scene.camera = ob_camera
scene.frame_start = 1; scene.frame_end = 250; scene.frame_set(190)
scene.render.engine = 'CYCLES'
scene.render.resolution_percentage = 50
scene.render.dither_intensity = 0.0
scene.cycles.use_denoising = False
scene.cycles.samples = 10
scene.cycles.sampling_pattern = 'TABULATED_SOBOL'
scene.cycles.light_sampling_threshold = 0.0
scene.cycles.use_adaptive_sampling = False
scene.cycles.use_light_tree = False
scene.cycles.blur_glossy = 0.0
scene.cycles.pixel_filter_type = 'GAUSSIAN'
scene.cycles.sample_clamp_indirect = 0.0
scene.view_settings.view_transform = 'Standard'
bpy.context.view_layer.update()

